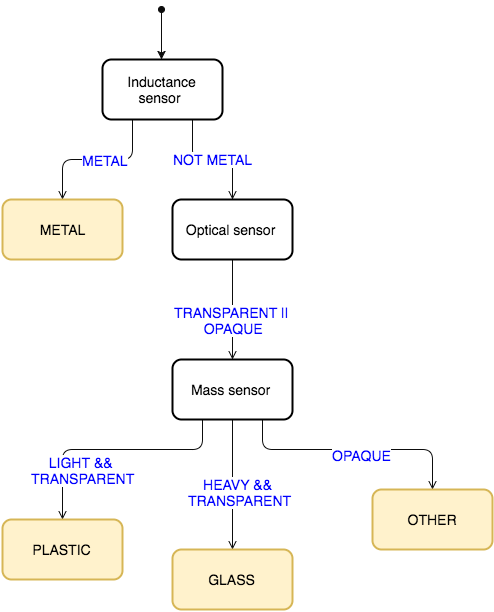

The diagram above was exported from draw.io. Its source (the exported page's mxGraphModel, read from the mxfile embedded in the PNG):
<mxGraphModel dx="718" dy="431" grid="1" gridSize="10" guides="1" tooltips="1" connect="1" arrows="1" fold="1" page="1" pageScale="1" pageWidth="826" pageHeight="1169" background="#ffffff" math="0" shadow="0">
  <root>
    <mxCell id="0" />
    <mxCell id="1" parent="0" />
    <mxCell id="56096092e62ab054-9" style="edgeStyle=orthogonalEdgeStyle;rounded=1;html=1;exitX=0.25;exitY=1;startArrow=none;startFill=0;endArrow=open;endFill=0;jettySize=auto;orthogonalLoop=1;strokeColor=#0D0D0D;fontSize=14;fontColor=#0000FF;entryX=0.5;entryY=0;" edge="1" parent="1" source="56096092e62ab054-1" target="56096092e62ab054-10">
      <mxGeometry relative="1" as="geometry">
        <mxPoint x="230" y="200" as="targetPoint" />
        <Array as="points">
          <mxPoint x="300" y="190" />
          <mxPoint x="230" y="190" />
        </Array>
      </mxGeometry>
    </mxCell>
    <mxCell id="56096092e62ab054-11" value="METAL" style="text;html=1;resizable=0;points=[];align=center;verticalAlign=middle;labelBackgroundColor=#ffffff;fontSize=14;fontColor=#0000FF;" vertex="1" connectable="0" parent="56096092e62ab054-9">
      <mxGeometry x="-0.1167" y="3" relative="1" as="geometry">
        <mxPoint x="-2" y="-3" as="offset" />
      </mxGeometry>
    </mxCell>
    <mxCell id="56096092e62ab054-12" value="NOT METAL" style="edgeStyle=orthogonalEdgeStyle;rounded=1;html=1;exitX=0.75;exitY=1;startArrow=none;startFill=0;endArrow=open;endFill=0;jettySize=auto;orthogonalLoop=1;strokeColor=#0D0D0D;fontSize=14;fontColor=#0000FF;" edge="1" parent="1" source="56096092e62ab054-1" target="56096092e62ab054-3">
      <mxGeometry relative="1" as="geometry" />
    </mxCell>
    <mxCell id="56096092e62ab054-1" value="&lt;font color=&quot;#000000&quot;&gt;Inductance sensor&amp;nbsp;&lt;/font&gt;" style="rounded=1;whiteSpace=wrap;html=1;strokeColor=#000000;strokeWidth=2;fillColor=#ffffff;fontSize=14;fontColor=#0000FF;align=center;" vertex="1" parent="1">
      <mxGeometry x="270" y="90" width="120" height="60" as="geometry" />
    </mxCell>
    <mxCell id="56096092e62ab054-15" style="edgeStyle=orthogonalEdgeStyle;rounded=1;html=1;exitX=0.25;exitY=1;startArrow=none;startFill=0;endArrow=open;endFill=0;jettySize=auto;orthogonalLoop=1;strokeColor=#0D0D0D;fontSize=14;fontColor=#0000FF;entryX=0.5;entryY=0;" edge="1" parent="1" source="56096092e62ab054-2" target="56096092e62ab054-16">
      <mxGeometry relative="1" as="geometry">
        <mxPoint x="320" y="510" as="targetPoint" />
        <Array as="points">
          <mxPoint x="370" y="480" />
          <mxPoint x="230" y="480" />
        </Array>
      </mxGeometry>
    </mxCell>
    <mxCell id="56096092e62ab054-21" value="LIGHT &amp;amp;&amp;amp;&amp;nbsp;&lt;div&gt;TRANSPARENT&lt;/div&gt;" style="text;html=1;resizable=0;points=[];align=center;verticalAlign=middle;labelBackgroundColor=#ffffff;fontSize=14;fontColor=#0000FF;" vertex="1" connectable="0" parent="56096092e62ab054-15">
      <mxGeometry x="0.0444" y="1" relative="1" as="geometry">
        <mxPoint x="-25" y="19" as="offset" />
      </mxGeometry>
    </mxCell>
    <mxCell id="56096092e62ab054-17" style="edgeStyle=orthogonalEdgeStyle;rounded=1;html=1;exitX=0.5;exitY=1;startArrow=none;startFill=0;endArrow=open;endFill=0;jettySize=auto;orthogonalLoop=1;strokeColor=#0D0D0D;fontSize=14;fontColor=#0000FF;" edge="1" parent="1" source="56096092e62ab054-2">
      <mxGeometry relative="1" as="geometry">
        <mxPoint x="400" y="580" as="targetPoint" />
      </mxGeometry>
    </mxCell>
    <mxCell id="56096092e62ab054-22" value="HEAVY &amp;amp;&amp;amp;&lt;div&gt;&amp;nbsp;TRANSPARENT&lt;/div&gt;" style="text;html=1;resizable=0;points=[];align=center;verticalAlign=middle;labelBackgroundColor=#ffffff;fontSize=14;fontColor=#0000FF;" vertex="1" connectable="0" parent="56096092e62ab054-17">
      <mxGeometry x="0.1077" y="5" relative="1" as="geometry">
        <mxPoint as="offset" />
      </mxGeometry>
    </mxCell>
    <mxCell id="56096092e62ab054-19" style="edgeStyle=orthogonalEdgeStyle;rounded=1;html=1;exitX=0.75;exitY=1;startArrow=none;startFill=0;endArrow=open;endFill=0;jettySize=auto;orthogonalLoop=1;strokeColor=#0D0D0D;fontSize=14;fontColor=#0000FF;entryX=0.5;entryY=0;" edge="1" parent="1" target="56096092e62ab054-20">
      <mxGeometry relative="1" as="geometry">
        <mxPoint x="473" y="520" as="targetPoint" />
        <mxPoint x="430" y="450" as="sourcePoint" />
        <Array as="points">
          <mxPoint x="430" y="480" />
          <mxPoint x="600" y="480" />
        </Array>
      </mxGeometry>
    </mxCell>
    <mxCell id="56096092e62ab054-23" value="OPAQUE" style="text;html=1;resizable=0;points=[];align=center;verticalAlign=middle;labelBackgroundColor=#ffffff;fontSize=14;fontColor=#0000FF;" vertex="1" connectable="0" parent="56096092e62ab054-19">
      <mxGeometry x="0.075" y="-5" relative="1" as="geometry">
        <mxPoint as="offset" />
      </mxGeometry>
    </mxCell>
    <mxCell id="56096092e62ab054-2" value="&lt;font color=&quot;#000000&quot;&gt;Mass sensor&amp;nbsp;&lt;/font&gt;" style="rounded=1;whiteSpace=wrap;html=1;strokeColor=#000000;strokeWidth=2;fillColor=#ffffff;fontSize=14;fontColor=#0000FF;align=center;" vertex="1" parent="1">
      <mxGeometry x="340" y="390" width="120" height="60" as="geometry" />
    </mxCell>
    <mxCell id="56096092e62ab054-13" style="edgeStyle=orthogonalEdgeStyle;rounded=1;html=1;exitX=0.5;exitY=1;startArrow=none;startFill=0;endArrow=open;endFill=0;jettySize=auto;orthogonalLoop=1;strokeColor=#0D0D0D;fontSize=14;fontColor=#0000FF;" edge="1" parent="1" source="56096092e62ab054-3" target="56096092e62ab054-2">
      <mxGeometry relative="1" as="geometry" />
    </mxCell>
    <mxCell id="56096092e62ab054-14" value="TRANSPARENT ||&amp;nbsp;&lt;div&gt;OPAQUE&lt;/div&gt;" style="text;html=1;resizable=0;points=[];align=center;verticalAlign=middle;labelBackgroundColor=#ffffff;fontSize=14;fontColor=#0000FF;" vertex="1" connectable="0" parent="56096092e62ab054-13">
      <mxGeometry x="-0.424" y="29" relative="1" as="geometry">
        <mxPoint x="-29" y="31" as="offset" />
      </mxGeometry>
    </mxCell>
    <mxCell id="56096092e62ab054-3" value="&lt;font color=&quot;#000000&quot;&gt;Optical sensor&amp;nbsp;&lt;/font&gt;" style="rounded=1;whiteSpace=wrap;html=1;strokeColor=#000000;strokeWidth=2;fillColor=#ffffff;fontSize=14;fontColor=#0000FF;align=center;" vertex="1" parent="1">
      <mxGeometry x="340" y="230" width="120" height="60" as="geometry" />
    </mxCell>
    <mxCell id="56096092e62ab054-7" value="" style="endArrow=classic;html=1;strokeColor=#0D0D0D;fontSize=14;fontColor=#0000FF;startArrow=oval;startFill=1;" edge="1" parent="1">
      <mxGeometry width="50" height="50" relative="1" as="geometry">
        <mxPoint x="329" y="40" as="sourcePoint" />
        <mxPoint x="329" y="90" as="targetPoint" />
      </mxGeometry>
    </mxCell>
    <mxCell id="56096092e62ab054-10" value="METAL" style="rounded=1;whiteSpace=wrap;html=1;strokeWidth=2;fontSize=14;fontColor=#000000;align=center;plain-yellow;gradientColor=none;" vertex="1" parent="1">
      <mxGeometry x="170" y="230" width="120" height="60" as="geometry" />
    </mxCell>
    <mxCell id="56096092e62ab054-16" value="PLASTIC" style="rounded=1;whiteSpace=wrap;html=1;strokeWidth=2;fontSize=14;fontColor=#000000;align=center;plain-yellow;gradientColor=none;" vertex="1" parent="1">
      <mxGeometry x="170" y="550" width="120" height="60" as="geometry" />
    </mxCell>
    <mxCell id="56096092e62ab054-18" value="GLASS" style="rounded=1;whiteSpace=wrap;html=1;strokeWidth=2;fontSize=14;fontColor=#000000;align=center;plain-yellow;gradientColor=none;" vertex="1" parent="1">
      <mxGeometry x="340" y="580" width="120" height="60" as="geometry" />
    </mxCell>
    <mxCell id="56096092e62ab054-20" value="OTHER" style="rounded=1;whiteSpace=wrap;html=1;strokeWidth=2;fontSize=14;fontColor=#000000;align=center;plain-yellow;gradientColor=none;" vertex="1" parent="1">
      <mxGeometry x="540" y="520" width="120" height="60" as="geometry" />
    </mxCell>
  </root>
</mxGraphModel>